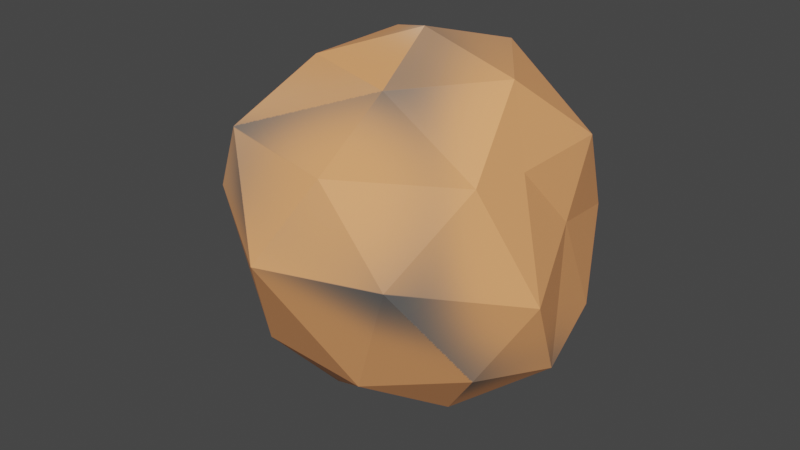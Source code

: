 # Source: rock.blend  (saved by Blender 3.5.10; exported with 4.5.12 LTS)
import bpy
from mathutils import Matrix  # noqa: F401  (used for matrix-valued properties, if any)

bpy.ops.wm.read_factory_settings(use_empty=True)
scene = bpy.context.scene
scene.name = 'Scene'

# ---- collections
col_collection = bpy.data.collections.new('Collection'); scene.collection.children.link(col_collection)

# ---- images (referenced by path relative to the original .blend; pixels are not part of the script)
import os
ASSET_DIR = os.environ.get("B2B_ASSET_DIR", "")  # directory of the original .blend (textures are referenced by path, not embedded)
HERE = os.path.dirname(os.path.abspath(__file__))  # packed textures are extracted next to this script under _unpacked/

def load_image(name, relpath, width, height, colorspace="sRGB"):
    """Load a texture the original file referenced (path relative to the .blend, or extracted next to this script)."""
    p = next((c for c in (os.path.join(HERE, relpath), os.path.join(ASSET_DIR, relpath)) if relpath and os.path.exists(c)), "")
    if p:
        img = bpy.data.images.load(p, check_existing=True)
        img.name = name
    else:  # same state as the original file: an image datablock whose file is absent (Cycles renders it pink)
        img = bpy.data.images.new(name, width, height)
        img.source = "FILE"
        img.filepath = "//" + (relpath or name)
    img.colorspace_settings.name = colorspace
    return img
img_rock_texture = load_image('rock_texture', '_unpacked/rock_texture.e21964c3.png', 1024, 1024, 'sRGB')

# ---- materials (node trees are filled in below, after node groups)
mat_rockbasecolor = bpy.data.materials.new('RockBaseColor')
mat_rockbasecolor.use_transparent_shadow = False

# ---- material node trees
mat_rockbasecolor.use_nodes = True; mat_rockbasecolor.node_tree.nodes.clear()
_N = mat_rockbasecolor.node_tree.nodes; _L = mat_rockbasecolor.node_tree.links
n0 = _N.new('ShaderNodeBsdfPrincipled'); n0.name = 'Principled BSDF'; n0.location = (10, 300)
n0.distribution = 'GGX'
n0.subsurface_method = 'RANDOM_WALK_SKIN'
n0.inputs[3].default_value = 1.45
n0.inputs[27].default_value = (0.0, 0.0, 0.0, 1.0)
n0.inputs[28].default_value = 1.0
n1 = _N.new('ShaderNodeOutputMaterial'); n1.name = 'Material Output'; n1.location = (300, 300)
n2 = _N.new('ShaderNodeTexImage'); n2.name = 'Image Texture'; n2.location = (-280, 280)
n2.image = img_rock_texture
_L.new(n0.outputs[0], n1.inputs[0])
_L.new(n2.outputs[0], n0.inputs[0])
n1.is_active_output = True

# ---- world
world_world = bpy.data.worlds.new('World'); scene.world = world_world
world_world.use_nodes = True; world_world.node_tree.nodes.clear()
_N = world_world.node_tree.nodes; _L = world_world.node_tree.links
n0 = _N.new('ShaderNodeOutputWorld'); n0.name = 'World Output'; n0.location = (300, 300)
n1 = _N.new('ShaderNodeBackground'); n1.name = 'Background'; n1.location = (10, 300)
n1.inputs[0].default_value = (0.05088, 0.05088, 0.05088, 1.0)
_L.new(n1.outputs[0], n0.inputs[0])
n0.is_active_output = True
world_world.color = (0.05088, 0.05088, 0.05088)
world_world.use_sun_shadow = False
world_world.sun_shadow_jitter_overblur = 0.0

# ---- meshes
me_icosphere = bpy.data.meshes.new('Icosphere')
me_icosphere.from_pydata([(0.0, 0.0, -1.0), (0.7236, -0.5257, -0.4472), (-0.2764, -0.8506, -0.4472), (-0.8944, 0.0, -0.4472), (-0.2764, 0.8506, -0.4472), (0.71, 0.5147, -0.5077), (0.312, -1.082, 0.6715), (-0.6015, -0.4402, 0.6008), (-0.7236, 0.5257, 0.4472), (0.2628, 0.8396, 0.3868), (0.6916, -0.1319, 0.479), (0.0, 0.0, 1.0), (-0.1625, -0.5, -0.8507), (0.4253, -0.309, -0.8507), (0.2629, -0.809, -0.5257), (0.837, -0.01107, -0.5862), (0.4117, 0.2979, -0.9111), (-0.5257, 0.0, -0.8507), (-0.6882, -0.5, -0.5257), (-0.1625, 0.5, -0.8507), (-0.6882, 0.5, -0.5257), (0.2493, 0.7979, -0.5862), (0.9374, -0.3201, -0.06046), (0.7362, 0.197, 0.1115), (0.0356, -1.231, 0.2243), (0.6234, -1.04, 0.2243), (-0.9511, -0.309, 0.0), (-0.43, -0.9549, 0.3779), (-0.4635, 0.699, -0.2022), (-0.8267, 0.199, -0.2022), (0.5742, 0.7979, -0.06046), (0.1107, 0.879, -0.2627), (0.6882, -0.5, 0.5257), (-0.2273, -1.04, 0.7501), (-0.8506, 0.0, 0.5257), (-0.07061, 0.7912, 0.4921), (0.6746, 0.4889, 0.4653), (0.1625, -0.5, 0.8507), (0.5257, 0.0, 0.8507), (-0.4253, -0.309, 0.8507), (-0.4253, 0.309, 0.8507), (0.1625, 0.5, 0.8507)], [], [(0, 13, 12), (1, 13, 15), (0, 12, 17), (0, 17, 19), (0, 19, 16), (1, 15, 22), (2, 14, 24), (3, 18, 26), (4, 20, 28), (5, 21, 30), (1, 22, 25), (2, 24, 27), (3, 26, 29), (4, 28, 31), (5, 30, 23), (6, 32, 37), (7, 33, 39), (8, 34, 40), (9, 35, 41), (10, 36, 38), (38, 41, 11), (38, 36, 41), (36, 9, 41), (41, 40, 11), (41, 35, 40), (35, 8, 40), (40, 39, 11), (40, 34, 39), (34, 7, 39), (39, 37, 11), (39, 33, 37), (33, 6, 37), (37, 38, 11), (37, 32, 38), (32, 10, 38), (23, 36, 10), (23, 30, 36), (30, 9, 36), (31, 35, 9), (31, 28, 35), (28, 8, 35), (29, 34, 8), (29, 26, 34), (26, 7, 34), (27, 33, 7), (27, 24, 33), (24, 6, 33), (25, 32, 6), (25, 22, 32), (22, 10, 32), (30, 31, 9), (30, 21, 31), (21, 4, 31), (28, 29, 8), (28, 20, 29), (20, 3, 29), (26, 27, 7), (26, 18, 27), (18, 2, 27), (24, 25, 6), (24, 14, 25), (14, 1, 25), (22, 23, 10), (22, 15, 23), (15, 5, 23), (16, 21, 5), (16, 19, 21), (19, 4, 21), (19, 20, 4), (19, 17, 20), (17, 3, 20), (17, 18, 3), (17, 12, 18), (12, 2, 18), (15, 16, 5), (15, 13, 16), (13, 0, 16), (12, 14, 2), (12, 13, 14), (13, 1, 14)])
_uv = me_icosphere.uv_layers.new(name='UVMap')
_uv.uv.foreach_set('vector', [0.1818, 0.0, 0.2273, 0.07873, 0.1364, 0.07873, 0.2727, 0.1575, 0.3182, 0.07873, 0.3636, 0.1575, 0.9091, 0.0, 0.9545, 0.07873, 0.8636, 0.07873, 0.7273, 0.0, 0.7727, 0.07873, 0.6818, 0.07873, 0.5455, 0.0, 0.5909, 0.07873, 0.5, 0.07873, 0.2727, 0.1575, 0.3636, 0.1575, 0.3182, 0.2362, 0.09091, 0.1575, 0.1818, 0.1575, 0.1364, 0.2362, 0.8182, 0.1575, 0.9091, 0.1575, 0.8636, 0.2362, 0.6364, 0.1575, 0.7273, 0.1575, 0.6818, 0.2362, 0.4545, 0.1575, 0.5455, 0.1575, 0.5, 0.2362, 0.2727, 0.1575, 0.3182, 0.2362, 0.2273, 0.2362, 0.09091, 0.1575, 0.1364, 0.2362, 0.04546, 0.2362, 0.8182, 0.1575, 0.8636, 0.2362, 0.7727, 0.2362, 0.6364, 0.1575, 0.6818, 0.2362, 0.5909, 0.2362, 0.4545, 0.1575, 0.5, 0.2362, 0.4091, 0.2362, 0.1818, 0.3149, 0.2727, 0.3149, 0.2273, 0.3937, 0.0, 0.3149, 0.09091, 0.3149, 0.04546, 0.3937, 0.7273, 0.3149, 0.8182, 0.3149, 0.7727, 0.3937, 0.5455, 0.3149, 0.6364, 0.3149, 0.5909, 0.3937, 0.3636, 0.3149, 0.4545, 0.3149, 0.4091, 0.3937, 0.4091, 0.3937, 0.5, 0.3937, 0.4545, 0.4724, 0.4091, 0.3937, 0.4545, 0.3149, 0.5, 0.3937, 0.4545, 0.3149, 0.5455, 0.3149, 0.5, 0.3937, 0.5909, 0.3937, 0.6818, 0.3937, 0.6364, 0.4724, 0.5909, 0.3937, 0.6364, 0.3149, 0.6818, 0.3937, 0.6364, 0.3149, 0.7273, 0.3149, 0.6818, 0.3937, 0.7727, 0.3937, 0.8636, 0.3937, 0.8182, 0.4724, 0.7727, 0.3937, 0.8182, 0.3149, 0.8636, 0.3937, 0.8182, 0.3149, 0.9091, 0.3149, 0.8636, 0.3937, 0.04546, 0.3937, 0.1364, 0.3937, 0.09091, 0.4724, 0.04546, 0.3937, 0.09091, 0.3149, 0.1364, 0.3937, 0.09091, 0.3149, 0.1818, 0.3149, 0.1364, 0.3937, 0.2273, 0.3937, 0.3182, 0.3937, 0.2727, 0.4724, 0.2273, 0.3937, 0.2727, 0.3149, 0.3182, 0.3937, 0.2727, 0.3149, 0.3636, 0.3149, 0.3182, 0.3937, 0.4091, 0.2362, 0.4545, 0.3149, 0.3636, 0.3149, 0.4091, 0.2362, 0.5, 0.2362, 0.4545, 0.3149, 0.5, 0.2362, 0.5455, 0.3149, 0.4545, 0.3149, 0.5909, 0.2362, 0.6364, 0.3149, 0.5455, 0.3149, 0.5909, 0.2362, 0.6818, 0.2362, 0.6364, 0.3149, 0.6818, 0.2362, 0.7273, 0.3149, 0.6364, 0.3149, 0.7727, 0.2362, 0.8182, 0.3149, 0.7273, 0.3149, 0.7727, 0.2362, 0.8636, 0.2362, 0.8182, 0.3149, 0.8636, 0.2362, 0.9091, 0.3149, 0.8182, 0.3149, 0.04546, 0.2362, 0.09091, 0.3149, 0.0, 0.3149, 0.04546, 0.2362, 0.1364, 0.2362, 0.09091, 0.3149, 0.1364, 0.2362, 0.1818, 0.3149, 0.09091, 0.3149, 0.2273, 0.2362, 0.2727, 0.3149, 0.1818, 0.3149, 0.2273, 0.2362, 0.3182, 0.2362, 0.2727, 0.3149, 0.3182, 0.2362, 0.3636, 0.3149, 0.2727, 0.3149, 0.5, 0.2362, 0.5909, 0.2362, 0.5455, 0.3149, 0.5, 0.2362, 0.5455, 0.1575, 0.5909, 0.2362, 0.5455, 0.1575, 0.6364, 0.1575, 0.5909, 0.2362, 0.6818, 0.2362, 0.7727, 0.2362, 0.7273, 0.3149, 0.6818, 0.2362, 0.7273, 0.1575, 0.7727, 0.2362, 0.7273, 0.1575, 0.8182, 0.1575, 0.7727, 0.2362, 0.8636, 0.2362, 0.9545, 0.2362, 0.9091, 0.3149, 0.8636, 0.2362, 0.9091, 0.1575, 0.9545, 0.2362, 0.9091, 0.1575, 1.0, 0.1575, 0.9545, 0.2362, 0.1364, 0.2362, 0.2273, 0.2362, 0.1818, 0.3149, 0.1364, 0.2362, 0.1818, 0.1575, 0.2273, 0.2362, 0.1818, 0.1575, 0.2727, 0.1575, 0.2273, 0.2362, 0.3182, 0.2362, 0.4091, 0.2362, 0.3636, 0.3149, 0.3182, 0.2362, 0.3636, 0.1575, 0.4091, 0.2362, 0.3636, 0.1575, 0.4545, 0.1575, 0.4091, 0.2362, 0.5, 0.07873, 0.5455, 0.1575, 0.4545, 0.1575, 0.5, 0.07873, 0.5909, 0.07873, 0.5455, 0.1575, 0.5909, 0.07873, 0.6364, 0.1575, 0.5455, 0.1575, 0.6818, 0.07873, 0.7273, 0.1575, 0.6364, 0.1575, 0.6818, 0.07873, 0.7727, 0.07873, 0.7273, 0.1575, 0.7727, 0.07873, 0.8182, 0.1575, 0.7273, 0.1575, 0.8636, 0.07873, 0.9091, 0.1575, 0.8182, 0.1575, 0.8636, 0.07873, 0.9545, 0.07873, 0.9091, 0.1575, 0.9545, 0.07873, 1.0, 0.1575, 0.9091, 0.1575, 0.3636, 0.1575, 0.4091, 0.07873, 0.4545, 0.1575, 0.3636, 0.1575, 0.3182, 0.07873, 0.4091, 0.07873, 0.3182, 0.07873, 0.3636, 0.0, 0.4091, 0.07873, 0.1364, 0.07873, 0.1818, 0.1575, 0.09091, 0.1575, 0.1364, 0.07873, 0.2273, 0.07873, 0.1818, 0.1575, 0.2273, 0.07873, 0.2727, 0.1575, 0.1818, 0.1575])
me_icosphere.materials.append(mat_rockbasecolor)
me_icosphere.update()

# ---- objects
ob_icosphere = bpy.data.objects.new('Icosphere', me_icosphere)

# ---- transforms, parenting, visibility, modifiers, constraints
ob_icosphere.location = (0.0, 0.0, 0.0)

# ---- collection membership
col_collection.objects.link(ob_icosphere)

# ---- scene / render settings (as saved in the file)
scene.frame_start = 1; scene.frame_end = 250; scene.frame_set(1)
scene.render.engine = 'BLENDER_EEVEE_NEXT'
scene.cycles.sampling_pattern = 'TABULATED_SOBOL'
scene.view_settings.view_transform = 'Filmic'
bpy.context.view_layer.update()

# ---- added for rendering (the .blend has no active camera and no usable light): camera, sun
cam_auto = bpy.data.cameras.new('AutoCamera')
cam_auto.lens = 50.0
cam_auto.sensor_width = 36.0
cam_auto.clip_end = 1000.0
ob_auto_camera = bpy.data.objects.new('AutoCamera', cam_auto)
scene.collection.objects.link(ob_auto_camera)
ob_auto_camera.location = (3.20092, -4.02547, 2.56618)
ob_auto_camera.rotation_euler = (1.09748, -7.21219e-08, 0.694738)
scene.camera = ob_auto_camera
light_auto_sun = bpy.data.lights.new('AutoSun', 'SUN')
light_auto_sun.energy = 3.0
light_auto_sun.angle = 0.0523599
ob_auto_sun = bpy.data.objects.new('AutoSun', light_auto_sun)
scene.collection.objects.link(ob_auto_sun)
ob_auto_sun.rotation_euler = (0.872665, 0.174533, 0.523599)
bpy.context.view_layer.update()
